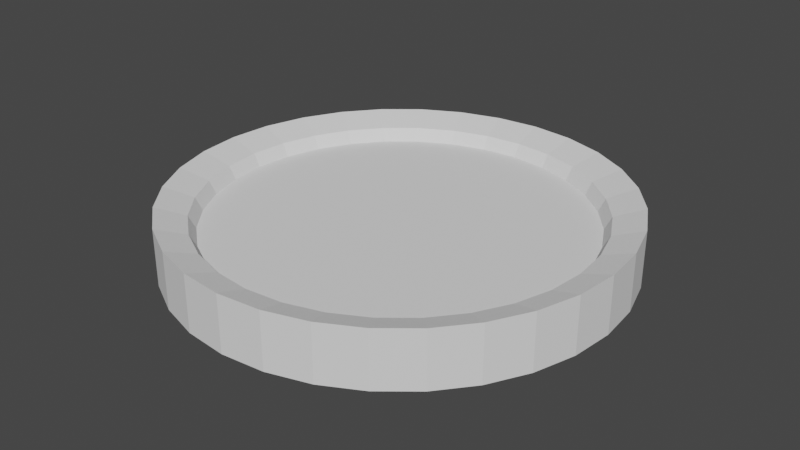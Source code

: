 # Source: COIN.blend  (saved by Blender 3.4.6; exported with 4.5.12 LTS)
import bpy
from mathutils import Matrix  # noqa: F401  (used for matrix-valued properties, if any)

bpy.ops.wm.read_factory_settings(use_empty=True)
scene = bpy.context.scene
scene.name = 'Scene'

# ---- collections
col_collection = bpy.data.collections.new('Collection'); scene.collection.children.link(col_collection)

# ---- world
world_world = bpy.data.worlds.new('World'); scene.world = world_world
world_world.use_nodes = True; world_world.node_tree.nodes.clear()
_N = world_world.node_tree.nodes; _L = world_world.node_tree.links
n0 = _N.new('ShaderNodeOutputWorld'); n0.name = 'World Output'; n0.location = (300, 300)
n1 = _N.new('ShaderNodeBackground'); n1.name = 'Background'; n1.location = (10, 300)
n1.inputs[0].default_value = (0.05088, 0.05088, 0.05088, 1.0)
_L.new(n1.outputs[0], n0.inputs[0])
n0.is_active_output = True
world_world.color = (0.05088, 0.05088, 0.05088)
world_world.use_sun_shadow = False
world_world.sun_shadow_jitter_overblur = 0.0

# ---- meshes
me_circle = bpy.data.meshes.new('Circle')
me_circle.from_pydata([(0.0, 1.0, -0.04363), (-0.1951, 0.9808, -0.04363), (-0.3827, 0.9239, -0.04363), (-0.5556, 0.8315, -0.04363), (-0.7071, 0.7071, -0.04363), (-0.8315, 0.5556, -0.04363), (-0.9239, 0.3827, -0.04363), (-0.9808, 0.1951, -0.04363), (-1.0, 0.0, -0.04363), (-0.9808, -0.1951, -0.04363), (-0.9239, -0.3827, -0.04363), (-0.8315, -0.5556, -0.04363), (-0.7071, -0.7071, -0.04363), (-0.5556, -0.8315, -0.04363), (-0.3827, -0.9239, -0.04363), (-0.1951, -0.9808, -0.04363), (0.0, -1.0, -0.04363), (0.1951, -0.9808, -0.04363), (0.3827, -0.9239, -0.04363), (0.5556, -0.8315, -0.04363), (0.7071, -0.7071, -0.04363), (0.8315, -0.5556, -0.04363), (0.9239, -0.3827, -0.04363), (0.9808, -0.1951, -0.04363), (1.0, 0.0, -0.04363), (0.9808, 0.1951, -0.04363), (0.9239, 0.3827, -0.04363), (0.8315, 0.5556, -0.04363), (0.7071, 0.7071, -0.04363), (0.5556, 0.8315, -0.04363), (0.3827, 0.9239, -0.04363), (0.1951, 0.9808, -0.04363), (-1.651e-09, 0.8636, 0.0), (-0.1685, 0.847, 0.0), (-0.3305, 0.7979, 0.0), (-0.4798, 0.7181, 0.0), (-0.6107, 0.6107, 0.0), (-0.7181, 0.4798, 0.0), (-0.7979, 0.3305, 0.0), (-0.847, 0.1685, 0.0), (-0.8636, 2.032e-09, 0.0), (-0.847, -0.1685, 0.0), (-0.7979, -0.3305, 0.0), (-0.7181, -0.4798, 0.0), (-0.6107, -0.6107, 0.0), (-0.4798, -0.7181, 0.0), (-0.3305, -0.7979, 0.0), (-0.1685, -0.847, 0.0), (-1.651e-09, -0.8636, 0.0), (0.1685, -0.847, 0.0), (0.3305, -0.7979, 0.0), (0.4798, -0.7181, 0.0), (0.6107, -0.6107, 0.0), (0.7181, -0.4798, 0.0), (0.7979, -0.3305, 0.0), (0.847, -0.1685, 0.0), (0.8636, 2.032e-09, 0.0), (0.847, 0.1685, 0.0), (0.7979, 0.3305, 0.0), (0.7181, 0.4798, 0.0), (0.6107, 0.6107, 0.0), (0.4798, 0.7181, 0.0), (0.3305, 0.7979, 0.0), (0.1685, 0.847, 0.0), (0.0, 1.0, 0.2103), (-0.1951, 0.9808, 0.2103), (-0.3827, 0.9239, 0.2103), (-0.5556, 0.8315, 0.2103), (-0.7071, 0.7071, 0.2103), (-0.8315, 0.5556, 0.2103), (-0.9239, 0.3827, 0.2103), (-0.9808, 0.1951, 0.2103), (-1.0, 0.0, 0.2103), (-0.9808, -0.1951, 0.2103), (-0.9239, -0.3827, 0.2103), (-0.8315, -0.5556, 0.2103), (-0.7071, -0.7071, 0.2103), (-0.5556, -0.8315, 0.2103), (-0.3827, -0.9239, 0.2103), (-0.1951, -0.9808, 0.2103), (0.0, -1.0, 0.2103), (0.1951, -0.9808, 0.2103), (0.3827, -0.9239, 0.2103), (0.5556, -0.8315, 0.2103), (0.7071, -0.7071, 0.2103), (0.8315, -0.5556, 0.2103), (0.9239, -0.3827, 0.2103), (0.9808, -0.1951, 0.2103), (1.0, 0.0, 0.2103), (0.9808, 0.1951, 0.2103), (0.9239, 0.3827, 0.2103), (0.8315, 0.5556, 0.2103), (0.7071, 0.7071, 0.2103), (0.5556, 0.8315, 0.2103), (0.3827, 0.9239, 0.2103), (0.1951, 0.9808, 0.2103), (-1.643e-09, 0.8643, 0.1667), (-0.1686, 0.8477, 0.1667), (-0.3308, 0.7985, 0.1667), (-0.4802, 0.7186, 0.1667), (-0.6112, 0.6112, 0.1667), (-0.7186, 0.4802, 0.1667), (-0.7985, 0.3308, 0.1667), (-0.8477, 0.1686, 0.1667), (-0.8643, 2.022e-09, 0.1667), (-0.8477, -0.1686, 0.1667), (-0.7985, -0.3308, 0.1667), (-0.7186, -0.4802, 0.1667), (-0.6112, -0.6112, 0.1667), (-0.4802, -0.7186, 0.1667), (-0.3308, -0.7985, 0.1667), (-0.1686, -0.8477, 0.1667), (-1.643e-09, -0.8643, 0.1667), (0.1686, -0.8477, 0.1667), (0.3308, -0.7985, 0.1667), (0.4802, -0.7186, 0.1667), (0.6112, -0.6112, 0.1667), (0.7186, -0.4802, 0.1667), (0.7985, -0.3308, 0.1667), (0.8477, -0.1686, 0.1667), (0.8643, 2.022e-09, 0.1667), (0.8477, 0.1686, 0.1667), (0.7985, 0.3308, 0.1667), (0.7186, 0.4802, 0.1667), (0.6112, 0.6112, 0.1667), (0.4802, 0.7186, 0.1667), (0.3308, 0.7985, 0.1667), (0.1686, 0.8477, 0.1667), (-0.1626, 0.8174, 0.04715), (-1.715e-09, 0.8334, 0.04715), (-0.3189, 0.7699, 0.04715), (-0.463, 0.6929, 0.04715), (-0.5893, 0.5893, 0.04715), (-0.6929, 0.463, 0.04715), (-0.7699, 0.3189, 0.04715), (-0.8174, 0.1626, 0.04715), (-0.8334, 2.287e-09, 0.04715), (-0.8174, -0.1626, 0.04715), (-0.7699, -0.3189, 0.04715), (-0.6929, -0.463, 0.04715), (-0.5893, -0.5893, 0.04715), (-0.463, -0.6929, 0.04715), (-0.3189, -0.7699, 0.04715), (-0.1626, -0.8174, 0.04715), (-1.715e-09, -0.8334, 0.04715), (0.1626, -0.8174, 0.04715), (0.3189, -0.7699, 0.04715), (0.463, -0.6929, 0.04715), (0.5893, -0.5893, 0.04715), (0.6929, -0.463, 0.04715), (0.7699, -0.3189, 0.04715), (0.8174, -0.1626, 0.04715), (0.8334, 2.287e-09, 0.04715), (0.8174, 0.1626, 0.04715), (0.7699, 0.3189, 0.04715), (0.6929, 0.463, 0.04715), (0.5893, 0.5893, 0.04715), (0.463, 0.6929, 0.04715), (0.3189, 0.7699, 0.04715), (0.1626, 0.8174, 0.04715), (-0.1627, 0.818, 0.1087), (-1.708e-09, 0.834, 0.1087), (-0.3192, 0.7705, 0.1087), (-0.4634, 0.6935, 0.1087), (-0.5897, 0.5897, 0.1087), (-0.6935, 0.4634, 0.1087), (-0.7705, 0.3192, 0.1087), (-0.818, 0.1627, 0.1087), (-0.834, 2.278e-09, 0.1087), (-0.818, -0.1627, 0.1087), (-0.7705, -0.3192, 0.1087), (-0.6935, -0.4634, 0.1087), (-0.5897, -0.5897, 0.1087), (-0.4634, -0.6935, 0.1087), (-0.3192, -0.7705, 0.1087), (-0.1627, -0.818, 0.1087), (-1.708e-09, -0.834, 0.1087), (0.1627, -0.818, 0.1087), (0.3192, -0.7705, 0.1087), (0.4634, -0.6935, 0.1087), (0.5897, -0.5897, 0.1087), (0.6935, -0.4634, 0.1087), (0.7705, -0.3192, 0.1087), (0.818, -0.1627, 0.1087), (0.834, 2.278e-09, 0.1087), (0.818, 0.1627, 0.1087), (0.7705, 0.3192, 0.1087), (0.6935, 0.4634, 0.1087), (0.5897, 0.5897, 0.1087), (0.4634, 0.6935, 0.1087), (0.3192, 0.7705, 0.1087), (0.1627, 0.818, 0.1087)], [], [(25, 24, 56, 57), (12, 11, 43, 44), (26, 25, 57, 58), (13, 12, 44, 45), (27, 26, 58, 59), (14, 13, 45, 46), (1, 0, 32, 33), (28, 27, 59, 60), (15, 14, 46, 47), (2, 1, 33, 34), (29, 28, 60, 61), (16, 15, 47, 48), (3, 2, 34, 35), (30, 29, 61, 62), (17, 16, 48, 49), (4, 3, 35, 36), (31, 30, 62, 63), (18, 17, 49, 50), (5, 4, 36, 37), (0, 31, 63, 32), (19, 18, 50, 51), (6, 5, 37, 38), (20, 19, 51, 52), (7, 6, 38, 39), (21, 20, 52, 53), (8, 7, 39, 40), (22, 21, 53, 54), (9, 8, 40, 41), (23, 22, 54, 55), (10, 9, 41, 42), (24, 23, 55, 56), (11, 10, 42, 43), (42, 41, 137, 138), (5, 6, 70, 69), (19, 20, 84, 83), (6, 7, 71, 70), (20, 21, 85, 84), (7, 8, 72, 71), (21, 22, 86, 85), (8, 9, 73, 72), (22, 23, 87, 86), (9, 10, 74, 73), (23, 24, 88, 87), (10, 11, 75, 74), (24, 25, 89, 88), (11, 12, 76, 75), (25, 26, 90, 89), (12, 13, 77, 76), (26, 27, 91, 90), (13, 14, 78, 77), (0, 1, 65, 64), (27, 28, 92, 91), (14, 15, 79, 78), (1, 2, 66, 65), (28, 29, 93, 92), (15, 16, 80, 79), (2, 3, 67, 66), (29, 30, 94, 93), (16, 17, 81, 80), (3, 4, 68, 67), (30, 31, 95, 94), (17, 18, 82, 81), (4, 5, 69, 68), (31, 0, 64, 95), (18, 19, 83, 82), (80, 81, 113, 112), (67, 68, 100, 99), (94, 95, 127, 126), (81, 82, 114, 113), (68, 69, 101, 100), (95, 64, 96, 127), (82, 83, 115, 114), (69, 70, 102, 101), (83, 84, 116, 115), (70, 71, 103, 102), (84, 85, 117, 116), (71, 72, 104, 103), (85, 86, 118, 117), (72, 73, 105, 104), (86, 87, 119, 118), (73, 74, 106, 105), (87, 88, 120, 119), (74, 75, 107, 106), (88, 89, 121, 120), (75, 76, 108, 107), (89, 90, 122, 121), (76, 77, 109, 108), (90, 91, 123, 122), (77, 78, 110, 109), (64, 65, 97, 96), (91, 92, 124, 123), (78, 79, 111, 110), (65, 66, 98, 97), (92, 93, 125, 124), (79, 80, 112, 111), (66, 67, 99, 98), (93, 94, 126, 125), (108, 109, 173, 172), (128, 129, 159, 158, 157, 156, 155, 154, 153, 152, 151, 150, 149, 148, 147, 146, 145, 144, 143, 142, 141, 140, 139, 138, 137, 136, 135, 134, 133, 132, 131, 130), (160, 162, 163, 164, 165, 166, 167, 168, 169, 170, 171, 172, 173, 174, 175, 176, 177, 178, 179, 180, 181, 182, 183, 184, 185, 186, 187, 188, 189, 190, 191, 161), (109, 110, 174, 173), (43, 42, 138, 139), (44, 43, 139, 140), (110, 111, 175, 174), (45, 44, 140, 141), (111, 112, 176, 175), (46, 45, 141, 142), (112, 113, 177, 176), (47, 46, 142, 143), (113, 114, 178, 177), (48, 47, 143, 144), (114, 115, 179, 178), (115, 116, 180, 179), (49, 48, 144, 145), (116, 117, 181, 180), (50, 49, 145, 146), (117, 118, 182, 181), (51, 50, 146, 147), (118, 119, 183, 182), (52, 51, 147, 148), (119, 120, 184, 183), (53, 52, 148, 149), (120, 121, 185, 184), (54, 53, 149, 150), (121, 122, 186, 185), (55, 54, 150, 151), (122, 123, 187, 186), (56, 55, 151, 152), (96, 97, 160, 161), (123, 124, 188, 187), (57, 56, 152, 153), (97, 98, 162, 160), (124, 125, 189, 188), (58, 57, 153, 154), (98, 99, 163, 162), (125, 126, 190, 189), (59, 58, 154, 155), (33, 32, 129, 128), (99, 100, 164, 163), (126, 127, 191, 190), (60, 59, 155, 156), (34, 33, 128, 130), (100, 101, 165, 164), (127, 96, 161, 191), (61, 60, 156, 157), (35, 34, 130, 131), (101, 102, 166, 165), (62, 61, 157, 158), (36, 35, 131, 132), (102, 103, 167, 166), (63, 62, 158, 159), (37, 36, 132, 133), (103, 104, 168, 167), (32, 63, 159, 129), (38, 37, 133, 134), (104, 105, 169, 168), (39, 38, 134, 135), (105, 106, 170, 169), (40, 39, 135, 136), (106, 107, 171, 170), (107, 108, 172, 171), (41, 40, 136, 137)])
_uv = me_circle.uv_layers.new(name='UVMap')
_uv.uv.foreach_set('vector', [0.0, 0.0, 0.0, 0.0, 0.0, 0.0, 0.0, 0.0, 0.0, 0.0, 0.0, 0.0, 0.0, 0.0, 0.0, 0.0, 0.0, 0.0, 0.0, 0.0, 0.0, 0.0, 0.0, 0.0, 0.0, 0.0, 0.0, 0.0, 0.0, 0.0, 0.0, 0.0, 0.0, 0.0, 0.0, 0.0, 0.0, 0.0, 0.0, 0.0, 0.0, 0.0, 0.0, 0.0, 0.0, 0.0, 0.0, 0.0, 0.0, 0.0, 0.0, 0.0, 0.0, 0.0, 0.0, 0.0, 0.0, 0.0, 0.0, 0.0, 0.0, 0.0, 0.0, 0.0, 0.0, 0.0, 0.0, 0.0, 0.0, 0.0, 0.0, 0.0, 0.0, 0.0, 0.0, 0.0, 0.0, 0.0, 0.0, 0.0, 0.0, 0.0, 0.0, 0.0, 0.0, 0.0, 0.0, 0.0, 0.0, 0.0, 0.0, 0.0, 0.0, 0.0, 0.0, 0.0, 0.0, 0.0, 0.0, 0.0, 0.0, 0.0, 0.0, 0.0, 0.0, 0.0, 0.0, 0.0, 0.0, 0.0, 0.0, 0.0, 0.0, 0.0, 0.0, 0.0, 0.0, 0.0, 0.0, 0.0, 0.0, 0.0, 0.0, 0.0, 0.0, 0.0, 0.0, 0.0, 0.0, 0.0, 0.0, 0.0, 0.0, 0.0, 0.0, 0.0, 0.0, 0.0, 0.0, 0.0, 0.0, 0.0, 0.0, 0.0, 0.0, 0.0, 0.0, 0.0, 0.0, 0.0, 0.0, 0.0, 0.0, 0.0, 0.0, 0.0, 0.0, 0.0, 0.0, 0.0, 0.0, 0.0, 0.0, 0.0, 0.0, 0.0, 0.0, 0.0, 0.0, 0.0, 0.0, 0.0, 0.0, 0.0, 0.0, 0.0, 0.0, 0.0, 0.0, 0.0, 0.0, 0.0, 0.0, 0.0, 0.0, 0.0, 0.0, 0.0, 0.0, 0.0, 0.0, 0.0, 0.0, 0.0, 0.0, 0.0, 0.0, 0.0, 0.0, 0.0, 0.0, 0.0, 0.0, 0.0, 0.0, 0.0, 0.0, 0.0, 0.0, 0.0, 0.0, 0.0, 0.0, 0.0, 0.0, 0.0, 0.0, 0.0, 0.0, 0.0, 0.0, 0.0, 0.0, 0.0, 0.0, 0.0, 0.0, 0.0, 0.0, 0.0, 0.0, 0.0, 0.0, 0.0, 0.0, 0.0, 0.0, 0.0, 0.0, 0.0, 0.0, 0.0, 0.0, 0.0, 0.0, 0.0, 0.0, 0.0, 0.0, 0.0, 0.0, 0.0, 0.0, 0.0, 0.0, 0.0, 0.0, 0.0, 0.0, 0.0, 0.0, 0.0, 0.0, 0.0, 0.0, 0.0, 0.0, 0.0, 0.0, 0.0, 0.0, 0.0, 0.0, 0.0, 0.0, 0.0, 0.0, 0.0, 0.0, 0.0, 0.0, 0.0, 0.0, 0.0, 0.0, 0.0, 0.0, 0.0, 0.0, 0.0, 0.0, 0.0, 0.0, 0.0, 0.0, 0.0, 0.0, 0.0, 0.0, 0.0, 0.0, 0.0, 0.0, 0.0, 0.0, 0.0, 0.0, 0.0, 0.0, 0.0, 0.0, 0.0, 0.0, 0.0, 0.0, 0.0, 0.0, 0.0, 0.0, 0.0, 0.0, 0.0, 0.0, 0.0, 0.0, 0.0, 0.0, 0.0, 0.0, 0.0, 0.0, 0.0, 0.0, 0.0, 0.0, 0.0, 0.0, 0.0, 0.0, 0.0, 0.0, 0.0, 0.0, 0.0, 0.0, 0.0, 0.0, 0.0, 0.0, 0.0, 0.0, 0.0, 0.0, 0.0, 0.0, 0.0, 0.0, 0.0, 0.0, 0.0, 0.0, 0.0, 0.0, 0.0, 0.0, 0.0, 0.0, 0.0, 0.0, 0.0, 0.0, 0.0, 0.0, 0.0, 0.0, 0.0, 0.0, 0.0, 0.0, 0.0, 0.0, 0.0, 0.0, 0.0, 0.0, 0.0, 0.0, 0.0, 0.0, 0.0, 0.0, 0.0, 0.0, 0.0, 0.0, 0.0, 0.0, 0.0, 0.0, 0.0, 0.0, 0.0, 0.0, 0.0, 0.0, 0.0, 0.0, 0.0, 0.0, 0.0, 0.0, 0.0, 0.0, 0.0, 0.0, 0.0, 0.0, 0.0, 0.0, 0.0, 0.0, 0.0, 0.0, 0.0, 0.0, 0.0, 0.0, 0.0, 0.0, 0.0, 0.0, 0.0, 0.0, 0.0, 0.0, 0.0, 0.0, 0.0, 0.0, 0.0, 0.0, 0.0, 0.0, 0.0, 0.0, 0.0, 0.0, 0.0, 0.0, 0.0, 0.0, 0.0, 0.0, 0.0, 0.0, 0.0, 0.0, 0.0, 0.0, 0.0, 0.0, 0.0, 0.0, 0.0, 0.0, 0.0, 0.0, 0.0, 0.0, 0.0, 0.0, 0.0, 0.0, 0.0, 0.0, 0.0, 0.0, 0.0, 0.0, 0.0, 0.0, 0.0, 0.0, 0.0, 0.0, 0.0, 0.0, 0.0, 0.0, 0.0, 0.0, 0.0, 0.0, 0.0, 0.0, 0.0, 0.0, 0.0, 0.0, 0.0, 0.0, 0.0, 0.0, 0.0, 0.0, 0.0, 0.0, 0.0, 0.0, 0.0, 0.0, 0.0, 0.0, 0.0, 0.0, 0.0, 0.0, 0.0, 0.0, 0.0, 0.0, 0.0, 0.0, 0.0, 0.0, 0.0, 0.0, 0.0, 0.0, 0.0, 0.0, 0.0, 0.0, 0.0, 0.0, 0.0, 0.0, 0.0, 0.0, 0.0, 0.0, 0.0, 0.0, 0.0, 0.0, 0.0, 0.0, 0.0, 0.0, 0.0, 0.0, 0.0, 0.0, 0.0, 0.0, 0.0, 0.0, 0.0, 0.0, 0.0, 0.0, 0.0, 0.0, 0.0, 0.0, 0.0, 0.0, 0.0, 0.0, 0.0, 0.0, 0.0, 0.0, 0.0, 0.0, 0.0, 0.0, 0.0, 0.0, 0.0, 0.0, 0.0, 0.0, 0.0, 0.0, 0.0, 0.0, 0.0, 0.0, 0.0, 0.0, 0.0, 0.0, 0.0, 0.0, 0.0, 0.0, 0.0, 0.0, 0.0, 0.0, 0.0, 0.0, 0.0, 0.0, 0.0, 0.0, 0.0, 0.0, 0.0, 0.0, 0.0, 0.0, 0.0, 0.0, 0.0, 0.0, 0.0, 0.0, 0.0, 0.0, 0.0, 0.0, 0.0, 0.0, 0.0, 0.0, 0.0, 0.0, 0.0, 0.0, 0.0, 0.0, 0.0, 0.0, 0.0, 0.0, 0.0, 0.0, 0.0, 0.0, 0.0, 0.0, 0.0, 0.0, 0.0, 0.0, 0.0, 0.0, 0.0, 0.0, 0.0, 0.0, 0.0, 0.0, 0.0, 0.0, 0.0, 0.0, 0.0, 0.0, 0.0, 0.0, 0.0, 0.0, 0.0, 0.0, 0.0, 0.0, 0.0, 0.0, 0.0, 0.0, 0.0, 0.0, 0.0, 0.0, 0.0, 0.0, 0.0, 0.0, 0.0, 0.0, 0.0, 0.0, 0.0, 0.0, 0.0, 0.0, 0.0, 0.0, 0.0, 0.0, 0.0, 0.0, 0.0, 0.0, 0.0, 0.0, 0.0, 0.0, 0.0, 0.0, 0.0, 0.0, 0.0, 0.0, 0.0, 0.0, 0.0, 0.0, 0.0, 0.0, 0.0, 0.0, 0.0, 0.0, 0.0, 0.0, 0.0, 0.0, 0.0, 0.0, 0.0, 0.0, 0.0, 0.0, 0.0, 0.0, 0.0, 0.0, 0.0, 0.0, 0.0, 0.0, 0.0, 0.0, 0.0, 0.0, 0.0, 0.0, 0.0, 0.0, 0.0, 0.0, 0.0, 0.0, 0.0, 0.0, 0.0, 0.0, 0.0, 0.0, 0.0, 0.0, 0.0, 0.0, 0.0, 0.0, 0.0, 0.0, 0.0, 0.0, 0.0, 0.0, 0.0, 0.0, 0.0, 0.0, 0.0, 0.0, 0.0, 0.0, 0.0, 0.0, 0.0, 0.0, 0.0, 0.0, 0.0, 0.0, 0.0, 0.0, 0.0, 0.0, 0.0, 0.0, 0.0, 0.0, 0.0, 0.0, 0.0, 0.0, 0.0, 0.0, 0.0, 0.0, 0.0, 0.0, 0.0, 0.0, 0.0, 0.0, 0.0, 0.0, 0.0, 0.0, 0.0, 0.0, 0.0, 0.0, 0.0, 0.0, 0.0, 0.0, 0.0, 0.0, 0.0, 0.0, 0.0, 0.0, 0.0, 0.0, 0.0, 0.0, 0.0, 0.0, 0.0, 0.0, 0.0, 0.0, 0.0, 0.0, 0.0, 0.0, 0.0, 0.0, 0.0, 0.0, 0.0, 0.0, 0.0, 0.0, 0.0, 0.0, 0.0, 0.0, 0.0, 0.0, 0.0, 0.0, 0.0, 0.0, 0.0, 0.0, 0.0, 0.0, 0.0, 0.0, 0.0, 0.0, 0.0, 0.0, 0.0, 0.0, 0.0, 0.0, 0.0, 0.0, 0.0, 0.0, 0.0, 0.0, 0.0, 0.0, 0.0, 0.0, 0.0, 0.0, 0.0, 0.0, 0.0, 0.0, 0.0, 0.0, 0.0, 0.0, 0.0, 0.0, 0.0, 0.0, 0.0, 0.0, 0.0, 0.0, 0.0, 0.0, 0.0, 0.0, 0.0, 0.0, 0.0, 0.0, 0.0, 0.0, 0.0, 0.0, 0.0, 0.0, 0.0, 0.0, 0.0, 0.0, 0.0, 0.0, 0.0, 0.0, 0.0, 0.0, 0.0, 0.0, 0.0, 0.0, 0.0, 0.0, 0.0, 0.0, 0.0, 0.0, 0.0, 0.0, 0.0, 0.0, 0.0, 0.0, 0.0, 0.0, 0.0, 0.0, 0.0, 0.0, 0.0, 0.0, 0.0, 0.0, 0.0, 0.0, 0.0, 0.0, 0.0, 0.0, 0.0, 0.0, 0.0, 0.0, 0.0, 0.0, 0.0, 0.0, 0.0, 0.0, 0.0, 0.0, 0.0, 0.0, 0.0, 0.0, 0.0, 0.0, 0.0, 0.0, 0.0, 0.0, 0.0, 0.0, 0.0, 0.0, 0.0, 0.0, 0.0, 0.0, 0.0, 0.0, 0.0, 0.0, 0.0, 0.0, 0.0, 0.0, 0.0, 0.0, 0.0, 0.0, 0.0, 0.0, 0.0, 0.0, 0.0, 0.0, 0.0, 0.0, 0.0, 0.0, 0.0, 0.0, 0.0, 0.0, 0.0, 0.0, 0.0, 0.0, 0.0, 0.0, 0.0, 0.0, 0.0, 0.0, 0.0, 0.0, 0.0, 0.0, 0.0, 0.0, 0.0, 0.0, 0.0, 0.0, 0.0, 0.0, 0.0, 0.0, 0.0, 0.0, 0.0, 0.0, 0.0, 0.0, 0.0, 0.0, 0.0, 0.0, 0.0, 0.0, 0.0, 0.0, 0.0, 0.0, 0.0, 0.0, 0.0, 0.0, 0.0, 0.0, 0.0, 0.0, 0.0, 0.0, 0.0, 0.0, 0.0, 0.0, 0.0, 0.0, 0.0, 0.0, 0.0, 0.0, 0.0, 0.0, 0.0, 0.0, 0.0, 0.0, 0.0, 0.0, 0.0, 0.0, 0.0, 0.0, 0.0, 0.0, 0.0, 0.0, 0.0, 0.0, 0.0, 0.0, 0.0, 0.0, 0.0, 0.0, 0.0, 0.0, 0.0, 0.0, 0.0, 0.0, 0.0, 0.0, 0.0, 0.0, 0.0, 0.0, 0.0, 0.0, 0.0, 0.0, 0.0, 0.0, 0.0, 0.0, 0.0, 0.0, 0.0, 0.0, 0.0, 0.0, 0.0, 0.0, 0.0, 0.0, 0.0, 0.0, 0.0, 0.0, 0.0, 0.0, 0.0, 0.0, 0.0, 0.0, 0.0, 0.0, 0.0, 0.0, 0.0, 0.0, 0.0, 0.0, 0.0, 0.0, 0.0, 0.0, 0.0, 0.0, 0.0, 0.0, 0.0, 0.0, 0.0, 0.0, 0.0, 0.0, 0.0, 0.0, 0.0, 0.0, 0.0, 0.0, 0.0, 0.0, 0.0, 0.0, 0.0, 0.0, 0.0, 0.0, 0.0, 0.0, 0.0, 0.0, 0.0, 0.0, 0.0, 0.0, 0.0, 0.0, 0.0, 0.0, 0.0, 0.0, 0.0, 0.0, 0.0, 0.0, 0.0, 0.0, 0.0, 0.0, 0.0, 0.0, 0.0, 0.0, 0.0, 0.0, 0.0, 0.0, 0.0, 0.0, 0.0, 0.0, 0.0, 0.0, 0.0, 0.0, 0.0, 0.0, 0.0, 0.0, 0.0, 0.0, 0.0, 0.0, 0.0, 0.0, 0.0, 0.0, 0.0, 0.0, 0.0, 0.0, 0.0, 0.0, 0.0, 0.0, 0.0, 0.0, 0.0, 0.0, 0.0, 0.0, 0.0, 0.0, 0.0, 0.0, 0.0, 0.0, 0.0, 0.0, 0.0, 0.0, 0.0, 0.0, 0.0, 0.0, 0.0, 0.0, 0.0, 0.0, 0.0, 0.0, 0.0, 0.0, 0.0, 0.0, 0.0, 0.0, 0.0, 0.0, 0.0, 0.0, 0.0, 0.0, 0.0, 0.0, 0.0, 0.0, 0.0, 0.0, 0.0, 0.0, 0.0, 0.0, 0.0, 0.0, 0.0, 0.0, 0.0, 0.0, 0.0, 0.0, 0.0, 0.0, 0.0, 0.0, 0.0, 0.0, 0.0, 0.0, 0.0, 0.0, 0.0, 0.0, 0.0, 0.0, 0.0, 0.0, 0.0, 0.0, 0.0, 0.0, 0.0, 0.0, 0.0, 0.0, 0.0, 0.0, 0.0, 0.0, 0.0, 0.0, 0.0, 0.0, 0.0, 0.0, 0.0, 0.0, 0.0, 0.0, 0.0, 0.0, 0.0, 0.0, 0.0, 0.0, 0.0, 0.0, 0.0, 0.0, 0.0, 0.0, 0.0, 0.0, 0.0, 0.0, 0.0, 0.0, 0.0, 0.0, 0.0, 0.0, 0.0, 0.0, 0.0, 0.0, 0.0, 0.0, 0.0, 0.0, 0.0, 0.0, 0.0, 0.0, 0.0, 0.0, 0.0, 0.0, 0.0, 0.0, 0.0, 0.0, 0.0, 0.0, 0.0, 0.0, 0.0, 0.0, 0.0, 0.0, 0.0, 0.0, 0.0, 0.0, 0.0, 0.0, 0.0, 0.0, 0.0, 0.0, 0.0, 0.0, 0.0, 0.0, 0.0, 0.0, 0.0, 0.0, 0.0, 0.0, 0.0, 0.0, 0.0, 0.0, 0.0, 0.0, 0.0, 0.0, 0.0, 0.0, 0.0, 0.0, 0.0, 0.0, 0.0, 0.0, 0.0, 0.0, 0.0])
me_circle.update()

# ---- objects
ob_circle = bpy.data.objects.new('Circle', me_circle)

# ---- transforms, parenting, visibility, modifiers, constraints
ob_circle.location = (0.0, 0.0, 0.0)

# ---- collection membership
col_collection.objects.link(ob_circle)

# ---- scene / render settings (as saved in the file)
scene.frame_start = 1; scene.frame_end = 250; scene.frame_set(1)
scene.render.engine = 'BLENDER_EEVEE_NEXT'
scene.cycles.sampling_pattern = 'TABULATED_SOBOL'
scene.cycles.use_light_tree = False
scene.view_settings.view_transform = 'Filmic'
bpy.context.view_layer.update()

# ---- added for rendering (the .blend has no active camera and no usable light): camera, sun
cam_auto = bpy.data.cameras.new('AutoCamera')
cam_auto.lens = 50.0
cam_auto.sensor_width = 36.0
cam_auto.clip_end = 1000.0
ob_auto_camera = bpy.data.objects.new('AutoCamera', cam_auto)
scene.collection.objects.link(ob_auto_camera)
ob_auto_camera.location = (2.62745, -3.15295, 2.18529)
ob_auto_camera.rotation_euler = (1.09748, -7.21219e-08, 0.694738)
scene.camera = ob_auto_camera
light_auto_sun = bpy.data.lights.new('AutoSun', 'SUN')
light_auto_sun.energy = 3.0
light_auto_sun.angle = 0.0523599
ob_auto_sun = bpy.data.objects.new('AutoSun', light_auto_sun)
scene.collection.objects.link(ob_auto_sun)
ob_auto_sun.rotation_euler = (0.872665, 0.174533, 0.523599)
bpy.context.view_layer.update()
